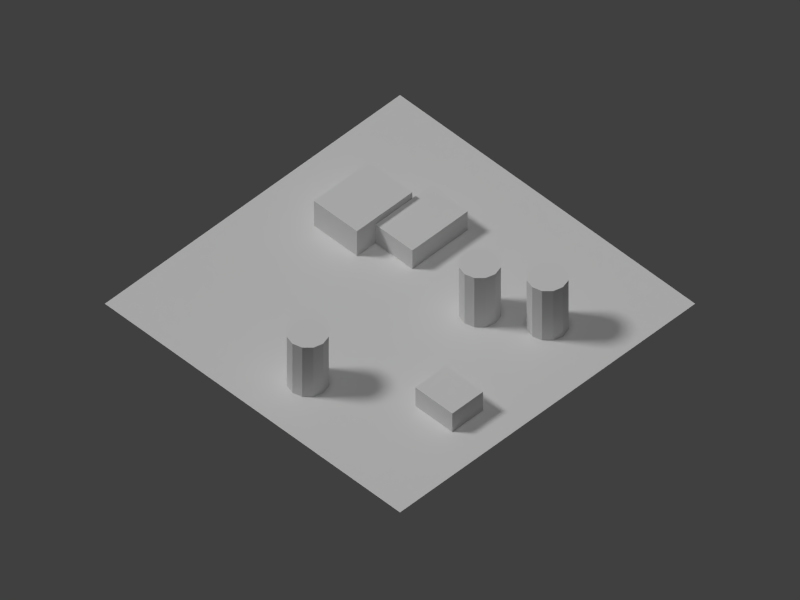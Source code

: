 # Source: ind01.blend  (saved by Blender 2.69.0; exported with 4.5.12 LTS)
import bpy
from mathutils import Matrix  # noqa: F401  (used for matrix-valued properties, if any)

bpy.ops.wm.read_factory_settings(use_empty=True)
scene = bpy.context.scene
scene.name = 'Scene'

# ---- collections
col_collection_1 = bpy.data.collections.new('Collection 1'); scene.collection.children.link(col_collection_1)

# ---- materials (node trees are filled in below, after node groups)
mat_silomat = bpy.data.materials.new('SiloMat')
mat_silomat.alpha_threshold = 0.0
mat_silomat.use_transparent_shadow = False
mat_silomat.roughness = 0.5
mat_silomat.line_color = (0.0, 0.0, 0.0, 1.0)
mat_bldg2_mat = bpy.data.materials.new('Bldg2_Mat')
mat_bldg2_mat.alpha_threshold = 0.0
mat_bldg2_mat.use_transparent_shadow = False
mat_bldg2_mat.roughness = 0.5
mat_bldg2_mat.line_color = (0.0, 0.0, 0.0, 1.0)
mat_bldg1_mat = bpy.data.materials.new('Bldg1_Mat')
mat_bldg1_mat.alpha_threshold = 0.0
mat_bldg1_mat.use_transparent_shadow = False
mat_bldg1_mat.roughness = 0.5
mat_bldg1_mat.line_color = (0.0, 0.0, 0.0, 1.0)
mat_bldg3_mat = bpy.data.materials.new('Bldg3_Mat')
mat_bldg3_mat.alpha_threshold = 0.0
mat_bldg3_mat.use_transparent_shadow = False
mat_bldg3_mat.roughness = 0.5
mat_bldg3_mat.line_color = (0.0, 0.0, 0.0, 1.0)
mat_material = bpy.data.materials.new('Material')
mat_material.alpha_threshold = 0.0
mat_material.use_transparent_shadow = False
mat_material.roughness = 0.5
mat_material.line_color = (0.0, 0.0, 0.0, 1.0)

# ---- material node trees

# ---- world
world_world = bpy.data.worlds.new('World'); scene.world = world_world
world_world.color = (0.05088, 0.05088, 0.05088)
world_world.use_sun_shadow = False
world_world.sun_shadow_jitter_overblur = 0.0
world_world.cycles.sampling_method = 'MANUAL'
world_world.cycles.sample_map_resolution = 256

# ---- cameras
cam_camera = bpy.data.cameras.new('Camera')
cam_camera.type = 'ORTHO'
cam_camera.clip_end = 200.0
cam_camera.lens = 35.0
cam_camera.sensor_width = 32.0
cam_camera.sensor_height = 18.0
cam_camera.ortho_scale = 92.0
cam_camera.display_size = 0.1
cam_camera.dof.focus_distance = 0.0
cam_camera.dof.aperture_fstop = 128.0

# ---- lights
light_sun = bpy.data.lights.new('Sun', 'SUN')
light_sun.transmission_factor = 0.0
light_sun.angle = 0.1993
light_sun.energy = 1.0
light_sun.shadow_buffer_clip_start = 0.5
light_sun.shadow_soft_size = 0.1
light_sun.shadow_cascade_max_distance = 1000.0
light_sun.cycles.use_multiple_importance_sampling = False
light_lamp_001 = bpy.data.lights.new('Lamp.001', 'SUN')
light_lamp_001.transmission_factor = 0.0
light_lamp_001.cutoff_distance = 30.0
light_lamp_001.angle = 0.1993
light_lamp_001.energy = 1.0
light_lamp_001.shadow_buffer_clip_start = 1.001
light_lamp_001.shadow_soft_size = 0.1
light_lamp_001.shadow_cascade_max_distance = 1000.0
light_lamp_001.cycles.use_multiple_importance_sampling = False
light_hemi = bpy.data.lights.new('Hemi', 'SUN')
light_hemi.transmission_factor = 0.0
light_hemi.angle = 0.1993
light_hemi.energy = 0.4
light_hemi.shadow_buffer_clip_start = 0.5
light_hemi.shadow_soft_size = 0.1
light_hemi.shadow_cascade_max_distance = 1000.0
light_hemi.cycles.use_multiple_importance_sampling = False
light_lamp = bpy.data.lights.new('Lamp', 'SUN')
light_lamp.transmission_factor = 0.0
light_lamp.cutoff_distance = 30.0
light_lamp.angle = 0.1993
light_lamp.energy = 1.2
light_lamp.shadow_buffer_clip_start = 1.001
light_lamp.shadow_soft_size = 0.1
light_lamp.shadow_cascade_max_distance = 1000.0
light_lamp.cycles.use_multiple_importance_sampling = False

# ---- meshes
me_cylinder = bpy.data.meshes.new('Cylinder')
me_cylinder.from_pydata([(0.0, 2.5, -4.0), (0.0, 2.5, 4.0), (1.25, 2.165, -4.0), (1.25, 2.165, 4.0), (2.165, 1.25, -4.0), (2.165, 1.25, 4.0), (2.5, -1.093e-07, -4.0), (2.5, -1.093e-07, 4.0), (2.165, -1.25, -4.0), (2.165, -1.25, 4.0), (1.25, -2.165, -4.0), (1.25, -2.165, 4.0), (3.775e-07, -2.5, -4.0), (3.775e-07, -2.5, 4.0), (-1.25, -2.165, -4.0), (-1.25, -2.165, 4.0), (-2.165, -1.25, -4.0), (-2.165, -1.25, 4.0), (-2.5, -1.162e-06, -4.0), (-2.5, -1.162e-06, 4.0), (-2.165, 1.25, -4.0), (-2.165, 1.25, 4.0), (-1.25, 2.165, -4.0), (-1.25, 2.165, 4.0)], [], [(0, 1, 3, 2), (2, 3, 5, 4), (4, 5, 7, 6), (6, 7, 9, 8), (8, 9, 11, 10), (10, 11, 13, 12), (12, 13, 15, 14), (14, 15, 17, 16), (16, 17, 19, 18), (18, 19, 21, 20), (3, 1, 23, 21, 19, 17, 15, 13, 11, 9, 7, 5), (22, 23, 1, 0), (20, 21, 23, 22), (0, 2, 4, 6, 8, 10, 12, 14, 16, 18, 20, 22)])
_uv = me_cylinder.uv_layers.new(name='UVMap')
_uv.uv.foreach_set('vector', [0.0, 0.0, 0.0, 0.0, 0.0, 0.0, 0.0, 0.0, 0.0, 0.0, 0.0, 0.0, 0.0, 0.0, 0.0, 0.0, 0.0, 0.0, 0.0, 0.0, 0.0, 0.0, 0.0, 0.0, 0.0, 0.0, 0.0, 0.0, 0.0, 0.0, 0.0, 0.0, 0.0, 0.0, 0.0, 0.0, 0.0, 0.0, 0.0, 0.0, 0.0, 0.0, 0.0, 0.0, 0.0, 0.0, 0.0, 0.0, 0.0, 0.0, 0.0, 0.0, 0.0, 0.0, 0.0, 0.0, 0.0, 0.0, 0.0, 0.0, 0.0, 0.0, 0.0, 0.0, 0.0, 0.0, 0.0, 0.0, 0.0, 0.0, 0.0, 0.0, 0.0, 0.0, 0.0, 0.0, 0.0, 0.0, 0.0, 0.0, 0.5, 1.0, 0.75, 0.9665, 0.933, 0.875, 1.0, 0.75, 0.933, 0.625, 0.75, 0.5335, 0.5, 0.5, 0.25, 0.5335, 0.06699, 0.625, 0.0, 0.75, 0.06699, 0.875, 0.25, 0.9665, 0.0, 0.0, 0.0, 0.0, 0.0, 0.0, 0.0, 0.0, 0.0, 0.0, 0.0, 0.0, 0.0, 0.0, 0.0, 0.0, 0.0, 0.0, 0.0, 0.0, 0.0, 0.0, 0.0, 0.0, 0.0, 0.0, 0.0, 0.0, 0.0, 0.0, 0.0, 0.0, 0.0, 0.0, 0.0, 0.0, 0.0, 0.0, 0.0, 0.0])
me_cylinder.materials.append(mat_silomat)
me_cylinder.use_remesh_preserve_volume = False
me_cylinder.use_remesh_preserve_attributes = False
me_cylinder.use_mirror_vertex_groups = False
me_cylinder.update()
me_cube_008 = bpy.data.meshes.new('Cube.008')
me_cube_008.from_pydata([(-1.0, -1.0, -1.0), (-1.0, 1.0, -1.0), (1.0, 1.0, -1.0), (1.0, -1.0, -1.0), (-1.0, -1.0, 1.0), (-1.0, 1.0, 1.0), (1.0, 1.0, 1.0), (1.0, -1.0, 1.0)], [], [(4, 5, 1, 0), (5, 6, 2, 1), (6, 7, 3, 2), (7, 4, 0, 3), (0, 1, 2, 3), (7, 6, 5, 4)])
_uv = me_cube_008.uv_layers.new(name='UVMap')
_uv.uv.foreach_set('vector', [0.2, 0.25, 0.2, 0.75, 0.0, 0.75, 0.0, 0.25, 0.8, 0.75, 0.8, 0.25, 1.0, 0.25, 1.0, 0.75, 0.8, 0.75, 0.8, 0.25, 1.0, 0.25, 1.0, 0.75, 0.8, 0.25, 0.2, 0.25, 0.2, 0.0, 0.8, 0.0, 0.7, 0.0, 0.7, 1.0, 1.5, 1.0, 1.5, 0.0, 0.8, 0.25, 0.8, 0.75, 0.2, 0.75, 0.2, 0.25])
me_cube_008.materials.append(mat_bldg2_mat)
me_cube_008.use_remesh_preserve_volume = False
me_cube_008.use_remesh_preserve_attributes = False
me_cube_008.use_mirror_vertex_groups = False
me_cube_008.update()
me_cube_007 = bpy.data.meshes.new('Cube.007')
me_cube_007.from_pydata([(-1.0, -1.0, -1.0), (-1.0, 1.0, -1.0), (1.0, 1.0, -1.0), (1.0, -1.0, -1.0), (-1.0, -1.0, 1.0), (-1.0, 1.0, 1.0), (1.0, 1.0, 1.0), (1.0, -1.0, 1.0)], [], [(4, 5, 1, 0), (5, 6, 2, 1), (6, 7, 3, 2), (7, 4, 0, 3), (0, 1, 2, 3), (7, 6, 5, 4)])
_uv = me_cube_007.uv_layers.new(name='UVMap')
_uv.uv.foreach_set('vector', [0.2353, 0.2667, 0.2353, 0.7333, 0.0, 0.7333, 0.0, 0.2667, 0.2353, 0.7333, 0.7647, 0.7333, 0.7647, 1.0, 0.2353, 1.0, 0.7647, 0.7333, 0.7647, 0.2667, 1.0, 0.2667, 1.0, 0.7333, 0.7647, 0.2667, 0.2353, 0.2667, 0.2353, 0.0, 0.7647, 0.0, 0.0, 0.0, 1.0, 0.0, 1.0, 1.0, 0.0, 1.0, 0.7647, 0.2667, 0.7647, 0.7333, 0.2353, 0.7333, 0.2353, 0.2667])
me_cube_007.materials.append(mat_bldg1_mat)
me_cube_007.use_remesh_preserve_volume = False
me_cube_007.use_remesh_preserve_attributes = False
me_cube_007.use_mirror_vertex_groups = False
me_cube_007.update()
me_cube_006 = bpy.data.meshes.new('Cube.006')
me_cube_006.from_pydata([(-1.0, -1.0, -1.0), (-1.0, 1.0, -1.0), (1.0, 1.0, -1.0), (1.0, -1.0, -1.0), (-1.0, -1.0, 1.0), (-1.0, 1.0, 1.0), (1.0, 1.0, 1.0), (1.0, -1.0, 1.0)], [], [(4, 5, 1, 0), (5, 6, 2, 1), (6, 7, 3, 2), (7, 4, 0, 3), (0, 1, 2, 3), (7, 6, 5, 4)])
_uv = me_cube_006.uv_layers.new(name='UVMap')
_uv.uv.foreach_set('vector', [0.2727, 0.25, 0.2727, 0.75, 0.0, 0.75, 0.0, 0.25, 0.2727, 0.75, 0.7273, 0.75, 0.7273, 1.0, 0.2727, 1.0, 0.7273, 0.75, 0.7273, 0.25, 1.0, 0.25, 1.0, 0.75, 0.7273, 0.25, 0.2727, 0.25, 0.2727, 0.0, 0.7273, 0.0, 0.0, 0.0, 1.0, 0.0, 1.0, 1.0, 0.0, 1.0, 0.7273, 0.25, 0.7273, 0.75, 0.2727, 0.75, 0.2727, 0.25])
me_cube_006.materials.append(mat_bldg3_mat)
me_cube_006.use_remesh_preserve_volume = False
me_cube_006.use_remesh_preserve_attributes = False
me_cube_006.use_mirror_vertex_groups = False
me_cube_006.update()
me_plane = bpy.data.meshes.new('Plane')
me_plane.from_pydata([(32.0, -32.0, 0.0), (-32.0, -32.0, 0.0), (32.0, 32.0, 0.0), (-32.0, 32.0, 0.0)], [], [(1, 0, 2, 3)])
_uv = me_plane.uv_layers.new(name='UVMap')
_uv.uv.foreach_set('vector', [9.998e-05, 0.0001001, 0.9999, 9.998e-05, 0.9999, 0.9999, 0.0001001, 0.9999])
me_plane.materials.append(mat_material)
me_plane.use_remesh_preserve_volume = False
me_plane.use_remesh_preserve_attributes = False
me_plane.use_mirror_vertex_groups = False
me_plane.update()

# ---- objects
ob_cylinder_002 = bpy.data.objects.new('Cylinder.002', me_cylinder)
ob_cylinder_001 = bpy.data.objects.new('Cylinder.001', me_cylinder)
ob_cylinder = bpy.data.objects.new('Cylinder', me_cylinder)
ob_cube_002 = bpy.data.objects.new('Cube.002', me_cube_008)
ob_cube_001 = bpy.data.objects.new('Cube.001', me_cube_007)
ob_cube = bpy.data.objects.new('Cube', me_cube_006)
ob_fakesun2 = bpy.data.objects.new('FakeSun2', light_sun)
ob_fakesun = bpy.data.objects.new('FakeSun', light_lamp_001)
ob_hemi = bpy.data.objects.new('Hemi', light_hemi)
ob_plane = bpy.data.objects.new('Plane', me_plane)
ob_lamp = bpy.data.objects.new('Lamp', light_lamp)
ob_camera = bpy.data.objects.new('Camera', cam_camera)

# ---- transforms, parenting, visibility, modifiers, constraints
ob_cylinder_002.location = (-16.5, -1.5, 4.0)
ob_cylinder_002.lineart.crease_threshold = 0.0
ob_cylinder_001.location = (9.5, -14.5, 4.0)
ob_cylinder_001.lineart.crease_threshold = 0.0
ob_cylinder.location = (5.5, -7.5, 4.0)
ob_cylinder.lineart.crease_threshold = 0.0
ob_cube_002.location = (9.5, 6.0, 1.5)
ob_cube_002.scale = (4.5, 3.0, 1.5)
ob_cube_002.lineart.crease_threshold = 0.0
ob_cube_001.location = (6.5, 12.5, 2.0)
ob_cube_001.scale = (4.5, 3.5, 2.0)
ob_cube_001.lineart.crease_threshold = 0.0
ob_cube.location = (-8.0, -16.0, 1.5)
ob_cube.scale = (2.5, 3.0, 1.5)
ob_cube.lineart.crease_threshold = 0.0
ob_fakesun2.location = (10.26, 32.64, 35.52)
ob_fakesun2.rotation_euler = (-0.734, -0.2698, -0.2873)
ob_fakesun2.hide_render = True
ob_fakesun2.lineart.crease_threshold = 0.0
ob_fakesun.location = (1.468, -34.87, 33.14)
ob_fakesun.rotation_euler = (0.3273, -0.8154, 1.595)
ob_fakesun.lock_rotations_4d = False
ob_fakesun.empty_display_type = 'ARROWS'
ob_fakesun.color = (0.0, 0.0, 0.0, 0.0)
ob_fakesun.hide_render = True
ob_fakesun.lineart.crease_threshold = 0.0
ob_hemi.location = (0.0, 0.0, 48.0)
ob_hemi.lineart.crease_threshold = 0.0
ob_plane.location = (0.0, 0.0, 0.0)
ob_plane.scale = (0.75, 0.75, 1.0)
ob_plane.lineart.crease_threshold = 0.0
ob_lamp.location = (-32.0, 32.0, 32.0)
ob_lamp.rotation_euler = (0.6981, 0.0, -2.443)
ob_lamp.lock_rotations_4d = False
ob_lamp.empty_display_type = 'ARROWS'
ob_lamp.color = (0.0, 0.0, 0.0, 0.0)
ob_lamp.lineart.crease_threshold = 0.0
ob_camera.location = (-42.0, -42.0, 60.0)
ob_camera.rotation_euler = (0.7854, 0.0, -0.7854)
ob_camera.lock_rotations_4d = False
ob_camera.empty_display_type = 'ARROWS'
ob_camera.color = (0.0, 0.0, 0.0, 0.0)
ob_camera.hide_viewport = True
ob_camera.display_type = 'WIRE'
ob_camera.lineart.crease_threshold = 0.0

# ---- collection membership
col_collection_1.objects.link(ob_cylinder_002)
col_collection_1.objects.link(ob_cylinder_001)
col_collection_1.objects.link(ob_cylinder)
col_collection_1.objects.link(ob_cube_002)
col_collection_1.objects.link(ob_cube_001)
col_collection_1.objects.link(ob_cube)
col_collection_1.objects.link(ob_fakesun2)
col_collection_1.objects.link(ob_fakesun)
col_collection_1.objects.link(ob_hemi)
col_collection_1.objects.link(ob_plane)
col_collection_1.objects.link(ob_lamp)
col_collection_1.objects.link(ob_camera)

# ---- scene / render settings (as saved in the file)
scene.camera = ob_camera
scene.frame_start = 1; scene.frame_end = 250; scene.frame_set(2)
scene.render.engine = 'BLENDER_EEVEE_NEXT'
scene.render.image_settings.color_mode = 'RGB'
scene.render.image_settings.compression = 90
scene.render.resolution_x = 1600
scene.render.resolution_y = 1200
scene.render.resolution_percentage = 50
scene.render.dither_intensity = 0.0
scene.cycles.use_denoising = False
scene.cycles.samples = 10
scene.cycles.sampling_pattern = 'TABULATED_SOBOL'
scene.cycles.light_sampling_threshold = 0.0
scene.cycles.use_adaptive_sampling = False
scene.cycles.use_light_tree = False
scene.cycles.blur_glossy = 0.0
scene.cycles.volume_bounces = 1
scene.cycles.pixel_filter_type = 'GAUSSIAN'
scene.cycles.sample_clamp_indirect = 0.0
scene.view_settings.view_transform = 'Standard'
bpy.context.view_layer.update()
